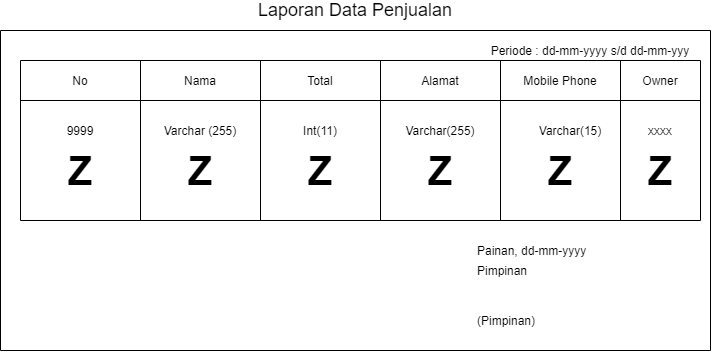

The diagram above was exported from draw.io. Its source (the exported page's mxGraphModel, read from the mxfile embedded in the PNG):
<mxGraphModel dx="439" dy="275" grid="1" gridSize="10" guides="1" tooltips="1" connect="1" arrows="1" fold="1" page="1" pageScale="1" pageWidth="827" pageHeight="1169" math="0" shadow="0">
  <root>
    <mxCell id="EN3grixosg6dwTZlpcQM-0" />
    <mxCell id="EN3grixosg6dwTZlpcQM-1" parent="EN3grixosg6dwTZlpcQM-0" />
    <mxCell id="58CTJ6c2Xgc7zONDXb7G-0" value="No" style="text;html=1;strokeColor=none;fillColor=none;align=center;verticalAlign=middle;whiteSpace=wrap;rounded=0;" parent="EN3grixosg6dwTZlpcQM-1" vertex="1">
      <mxGeometry x="140" y="170" width="80" height="20" as="geometry" />
    </mxCell>
    <mxCell id="58CTJ6c2Xgc7zONDXb7G-1" value="" style="endArrow=none;html=1;" parent="EN3grixosg6dwTZlpcQM-1" edge="1">
      <mxGeometry width="50" height="50" relative="1" as="geometry">
        <mxPoint x="120" y="319.9999999999999" as="sourcePoint" />
        <mxPoint x="120" y="159.9999999999999" as="targetPoint" />
      </mxGeometry>
    </mxCell>
    <mxCell id="58CTJ6c2Xgc7zONDXb7G-2" value="" style="endArrow=none;html=1;" parent="EN3grixosg6dwTZlpcQM-1" edge="1">
      <mxGeometry width="50" height="50" relative="1" as="geometry">
        <mxPoint x="240" y="319.9999999999999" as="sourcePoint" />
        <mxPoint x="240" y="159.9999999999999" as="targetPoint" />
      </mxGeometry>
    </mxCell>
    <mxCell id="58CTJ6c2Xgc7zONDXb7G-3" value="9999" style="text;html=1;strokeColor=none;fillColor=none;align=center;verticalAlign=middle;whiteSpace=wrap;rounded=0;" parent="EN3grixosg6dwTZlpcQM-1" vertex="1">
      <mxGeometry x="140" y="220" width="80" height="20" as="geometry" />
    </mxCell>
    <mxCell id="58CTJ6c2Xgc7zONDXb7G-4" value="" style="endArrow=none;html=1;" parent="EN3grixosg6dwTZlpcQM-1" edge="1">
      <mxGeometry width="50" height="50" relative="1" as="geometry">
        <mxPoint x="120" y="199.9999999999999" as="sourcePoint" />
        <mxPoint x="800" y="200" as="targetPoint" />
      </mxGeometry>
    </mxCell>
    <mxCell id="58CTJ6c2Xgc7zONDXb7G-5" value="" style="endArrow=none;html=1;" parent="EN3grixosg6dwTZlpcQM-1" edge="1">
      <mxGeometry width="50" height="50" relative="1" as="geometry">
        <mxPoint x="120" y="159.9999999999999" as="sourcePoint" />
        <mxPoint x="800" y="160" as="targetPoint" />
      </mxGeometry>
    </mxCell>
    <mxCell id="58CTJ6c2Xgc7zONDXb7G-6" value="&lt;font size=&quot;1&quot;&gt;&lt;b style=&quot;font-size: 40px&quot;&gt;Z&lt;/b&gt;&lt;/font&gt;" style="text;html=1;strokeColor=none;fillColor=none;align=center;verticalAlign=middle;whiteSpace=wrap;rounded=0;" parent="EN3grixosg6dwTZlpcQM-1" vertex="1">
      <mxGeometry x="160" y="260" width="40" height="20" as="geometry" />
    </mxCell>
    <mxCell id="58CTJ6c2Xgc7zONDXb7G-7" value="" style="endArrow=none;html=1;" parent="EN3grixosg6dwTZlpcQM-1" edge="1">
      <mxGeometry width="50" height="50" relative="1" as="geometry">
        <mxPoint x="359.9999999999998" y="319.9999999999999" as="sourcePoint" />
        <mxPoint x="359.9999999999998" y="159.9999999999999" as="targetPoint" />
      </mxGeometry>
    </mxCell>
    <mxCell id="58CTJ6c2Xgc7zONDXb7G-8" value="Nama" style="text;html=1;strokeColor=none;fillColor=none;align=center;verticalAlign=middle;whiteSpace=wrap;rounded=0;" parent="EN3grixosg6dwTZlpcQM-1" vertex="1">
      <mxGeometry x="250" y="170" width="100" height="20" as="geometry" />
    </mxCell>
    <mxCell id="58CTJ6c2Xgc7zONDXb7G-9" value="&lt;font size=&quot;1&quot;&gt;&lt;b style=&quot;font-size: 40px&quot;&gt;Z&lt;/b&gt;&lt;/font&gt;" style="text;html=1;strokeColor=none;fillColor=none;align=center;verticalAlign=middle;whiteSpace=wrap;rounded=0;" parent="EN3grixosg6dwTZlpcQM-1" vertex="1">
      <mxGeometry x="280" y="260" width="40" height="20" as="geometry" />
    </mxCell>
    <mxCell id="58CTJ6c2Xgc7zONDXb7G-10" value="" style="endArrow=none;html=1;" parent="EN3grixosg6dwTZlpcQM-1" edge="1">
      <mxGeometry width="50" height="50" relative="1" as="geometry">
        <mxPoint x="479.9999999999998" y="319.9999999999999" as="sourcePoint" />
        <mxPoint x="479.9999999999998" y="159.9999999999999" as="targetPoint" />
      </mxGeometry>
    </mxCell>
    <mxCell id="58CTJ6c2Xgc7zONDXb7G-11" value="Total" style="text;html=1;strokeColor=none;fillColor=none;align=center;verticalAlign=middle;whiteSpace=wrap;rounded=0;" parent="EN3grixosg6dwTZlpcQM-1" vertex="1">
      <mxGeometry x="370" y="170" width="100" height="20" as="geometry" />
    </mxCell>
    <mxCell id="58CTJ6c2Xgc7zONDXb7G-12" value="Int(11)" style="text;html=1;strokeColor=none;fillColor=none;align=center;verticalAlign=middle;whiteSpace=wrap;rounded=0;" parent="EN3grixosg6dwTZlpcQM-1" vertex="1">
      <mxGeometry x="370" y="220" width="100" height="20" as="geometry" />
    </mxCell>
    <mxCell id="58CTJ6c2Xgc7zONDXb7G-13" value="&lt;font size=&quot;1&quot;&gt;&lt;b style=&quot;font-size: 40px&quot;&gt;Z&lt;/b&gt;&lt;/font&gt;" style="text;html=1;strokeColor=none;fillColor=none;align=center;verticalAlign=middle;whiteSpace=wrap;rounded=0;" parent="EN3grixosg6dwTZlpcQM-1" vertex="1">
      <mxGeometry x="400" y="260" width="40" height="20" as="geometry" />
    </mxCell>
    <mxCell id="58CTJ6c2Xgc7zONDXb7G-14" value="" style="endArrow=none;html=1;" parent="EN3grixosg6dwTZlpcQM-1" edge="1">
      <mxGeometry width="50" height="50" relative="1" as="geometry">
        <mxPoint x="599.9999999999998" y="319.9999999999999" as="sourcePoint" />
        <mxPoint x="599.9999999999998" y="159.9999999999999" as="targetPoint" />
      </mxGeometry>
    </mxCell>
    <mxCell id="58CTJ6c2Xgc7zONDXb7G-15" value="Alamat" style="text;html=1;strokeColor=none;fillColor=none;align=center;verticalAlign=middle;whiteSpace=wrap;rounded=0;" parent="EN3grixosg6dwTZlpcQM-1" vertex="1">
      <mxGeometry x="490" y="170" width="100" height="20" as="geometry" />
    </mxCell>
    <mxCell id="58CTJ6c2Xgc7zONDXb7G-16" value="Varchar(255)" style="text;html=1;strokeColor=none;fillColor=none;align=center;verticalAlign=middle;whiteSpace=wrap;rounded=0;" parent="EN3grixosg6dwTZlpcQM-1" vertex="1">
      <mxGeometry x="490" y="220" width="100" height="20" as="geometry" />
    </mxCell>
    <mxCell id="58CTJ6c2Xgc7zONDXb7G-17" value="&lt;font size=&quot;1&quot;&gt;&lt;b style=&quot;font-size: 40px&quot;&gt;Z&lt;/b&gt;&lt;/font&gt;" style="text;html=1;strokeColor=none;fillColor=none;align=center;verticalAlign=middle;whiteSpace=wrap;rounded=0;" parent="EN3grixosg6dwTZlpcQM-1" vertex="1">
      <mxGeometry x="520" y="260" width="40" height="20" as="geometry" />
    </mxCell>
    <mxCell id="58CTJ6c2Xgc7zONDXb7G-18" value="" style="endArrow=none;html=1;" parent="EN3grixosg6dwTZlpcQM-1" edge="1">
      <mxGeometry width="50" height="50" relative="1" as="geometry">
        <mxPoint x="120" y="319.9999999999999" as="sourcePoint" />
        <mxPoint x="800" y="320" as="targetPoint" />
      </mxGeometry>
    </mxCell>
    <mxCell id="58CTJ6c2Xgc7zONDXb7G-19" value="&lt;font style=&quot;font-size: 18px&quot;&gt;Laporan Data Penjualan&lt;/font&gt;" style="text;html=1;strokeColor=none;fillColor=none;align=center;verticalAlign=middle;whiteSpace=wrap;rounded=0;" parent="EN3grixosg6dwTZlpcQM-1" vertex="1">
      <mxGeometry x="115" y="100" width="680" height="20" as="geometry" />
    </mxCell>
    <mxCell id="58CTJ6c2Xgc7zONDXb7G-20" value="Owner" style="text;html=1;strokeColor=none;fillColor=none;align=center;verticalAlign=middle;whiteSpace=wrap;rounded=0;" parent="EN3grixosg6dwTZlpcQM-1" vertex="1">
      <mxGeometry x="725" y="170" width="70" height="20" as="geometry" />
    </mxCell>
    <mxCell id="58CTJ6c2Xgc7zONDXb7G-21" value="" style="endArrow=none;html=1;" parent="EN3grixosg6dwTZlpcQM-1" edge="1">
      <mxGeometry width="50" height="50" relative="1" as="geometry">
        <mxPoint x="799.9999999999998" y="319.9999999999999" as="sourcePoint" />
        <mxPoint x="799.9999999999998" y="159.9999999999999" as="targetPoint" />
      </mxGeometry>
    </mxCell>
    <mxCell id="58CTJ6c2Xgc7zONDXb7G-22" value="" style="endArrow=none;html=1;" parent="EN3grixosg6dwTZlpcQM-1" edge="1">
      <mxGeometry width="50" height="50" relative="1" as="geometry">
        <mxPoint x="719.9999999999998" y="319.9999999999999" as="sourcePoint" />
        <mxPoint x="719.9999999999998" y="159.9999999999999" as="targetPoint" />
      </mxGeometry>
    </mxCell>
    <mxCell id="58CTJ6c2Xgc7zONDXb7G-23" value="Mobile Phone" style="text;html=1;strokeColor=none;fillColor=none;align=center;verticalAlign=middle;whiteSpace=wrap;rounded=0;" parent="EN3grixosg6dwTZlpcQM-1" vertex="1">
      <mxGeometry x="610" y="170" width="100" height="20" as="geometry" />
    </mxCell>
    <mxCell id="58CTJ6c2Xgc7zONDXb7G-24" value="&lt;font size=&quot;1&quot;&gt;&lt;b style=&quot;font-size: 40px&quot;&gt;Z&lt;/b&gt;&lt;/font&gt;" style="text;html=1;strokeColor=none;fillColor=none;align=center;verticalAlign=middle;whiteSpace=wrap;rounded=0;" parent="EN3grixosg6dwTZlpcQM-1" vertex="1">
      <mxGeometry x="740" y="260" width="40" height="20" as="geometry" />
    </mxCell>
    <mxCell id="58CTJ6c2Xgc7zONDXb7G-25" value="&lt;font size=&quot;1&quot;&gt;&lt;b style=&quot;font-size: 40px&quot;&gt;Z&lt;/b&gt;&lt;/font&gt;" style="text;html=1;strokeColor=none;fillColor=none;align=center;verticalAlign=middle;whiteSpace=wrap;rounded=0;" parent="EN3grixosg6dwTZlpcQM-1" vertex="1">
      <mxGeometry x="640" y="260" width="40" height="20" as="geometry" />
    </mxCell>
    <mxCell id="58CTJ6c2Xgc7zONDXb7G-26" value="Varchar (255)" style="text;html=1;strokeColor=none;fillColor=none;align=center;verticalAlign=middle;whiteSpace=wrap;rounded=0;" parent="EN3grixosg6dwTZlpcQM-1" vertex="1">
      <mxGeometry x="250" y="220" width="100" height="20" as="geometry" />
    </mxCell>
    <mxCell id="58CTJ6c2Xgc7zONDXb7G-27" value="Varchar(15)" style="text;html=1;strokeColor=none;fillColor=none;align=center;verticalAlign=middle;whiteSpace=wrap;rounded=0;" parent="EN3grixosg6dwTZlpcQM-1" vertex="1">
      <mxGeometry x="620" y="220" width="100" height="20" as="geometry" />
    </mxCell>
    <mxCell id="58CTJ6c2Xgc7zONDXb7G-28" value="xxxx" style="text;html=1;strokeColor=none;fillColor=none;align=center;verticalAlign=middle;whiteSpace=wrap;rounded=0;" parent="EN3grixosg6dwTZlpcQM-1" vertex="1">
      <mxGeometry x="710" y="220" width="100" height="20" as="geometry" />
    </mxCell>
    <mxCell id="58CTJ6c2Xgc7zONDXb7G-30" value="Periode : dd-mm-yyyy s/d dd-mm-yyy" style="text;html=1;strokeColor=none;fillColor=none;align=center;verticalAlign=middle;whiteSpace=wrap;rounded=0;" parent="EN3grixosg6dwTZlpcQM-1" vertex="1">
      <mxGeometry x="580" y="140" width="220" height="20" as="geometry" />
    </mxCell>
    <mxCell id="58CTJ6c2Xgc7zONDXb7G-31" value="" style="endArrow=none;html=1;" parent="EN3grixosg6dwTZlpcQM-1" edge="1">
      <mxGeometry width="50" height="50" relative="1" as="geometry">
        <mxPoint x="100" y="450" as="sourcePoint" />
        <mxPoint x="100" y="130" as="targetPoint" />
      </mxGeometry>
    </mxCell>
    <mxCell id="58CTJ6c2Xgc7zONDXb7G-32" value="" style="endArrow=none;html=1;" parent="EN3grixosg6dwTZlpcQM-1" edge="1">
      <mxGeometry width="50" height="50" relative="1" as="geometry">
        <mxPoint x="810" y="450" as="sourcePoint" />
        <mxPoint x="810" y="130" as="targetPoint" />
      </mxGeometry>
    </mxCell>
    <mxCell id="58CTJ6c2Xgc7zONDXb7G-33" value="" style="endArrow=none;html=1;" parent="EN3grixosg6dwTZlpcQM-1" edge="1">
      <mxGeometry width="50" height="50" relative="1" as="geometry">
        <mxPoint x="810" y="450" as="sourcePoint" />
        <mxPoint x="100" y="450" as="targetPoint" />
      </mxGeometry>
    </mxCell>
    <mxCell id="58CTJ6c2Xgc7zONDXb7G-34" value="" style="endArrow=none;html=1;" parent="EN3grixosg6dwTZlpcQM-1" edge="1">
      <mxGeometry width="50" height="50" relative="1" as="geometry">
        <mxPoint x="810" y="130" as="sourcePoint" />
        <mxPoint x="100" y="130" as="targetPoint" />
      </mxGeometry>
    </mxCell>
    <mxCell id="hzsbbJZFeC_uw5kzKVAu-0" value="Painan, dd-mm-yyyy" style="text;html=1;strokeColor=none;fillColor=none;align=left;verticalAlign=middle;whiteSpace=wrap;rounded=0;" vertex="1" parent="EN3grixosg6dwTZlpcQM-1">
      <mxGeometry x="575" y="340" width="220" height="20" as="geometry" />
    </mxCell>
    <mxCell id="hzsbbJZFeC_uw5kzKVAu-1" value="Pimpinan" style="text;html=1;strokeColor=none;fillColor=none;align=left;verticalAlign=middle;whiteSpace=wrap;rounded=0;" vertex="1" parent="EN3grixosg6dwTZlpcQM-1">
      <mxGeometry x="575" y="360" width="220" height="20" as="geometry" />
    </mxCell>
    <mxCell id="hzsbbJZFeC_uw5kzKVAu-2" value="(Pimpinan)" style="text;html=1;strokeColor=none;fillColor=none;align=left;verticalAlign=middle;whiteSpace=wrap;rounded=0;" vertex="1" parent="EN3grixosg6dwTZlpcQM-1">
      <mxGeometry x="575" y="410" width="220" height="20" as="geometry" />
    </mxCell>
  </root>
</mxGraphModel>